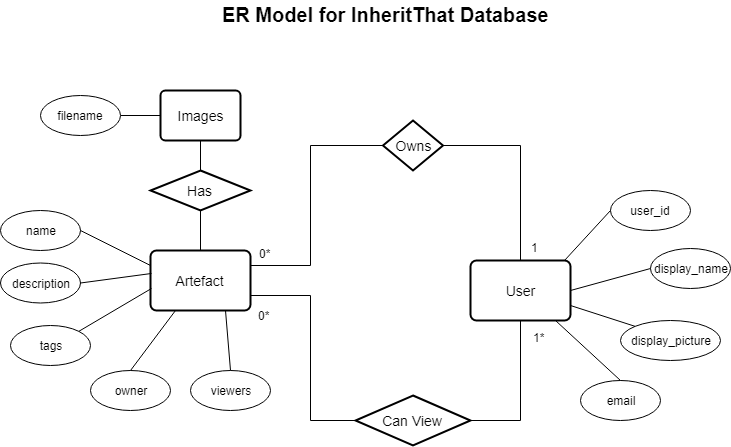

The diagram above was exported from draw.io. Its source (the exported page's mxGraphModel, read from the mxfile embedded in the PNG):
<mxGraphModel dx="1422" dy="713" grid="1" gridSize="10" guides="1" tooltips="1" connect="1" arrows="1" fold="1" page="1" pageScale="1" pageWidth="850" pageHeight="1100" math="0" shadow="0">
  <root>
    <mxCell id="0" />
    <mxCell id="1" parent="0" />
    <mxCell id="-KBZks7aaeX61fWpnWC3-29" value="ER Model for InheritThat Database" style="text;html=1;resizable=0;points=[];autosize=1;align=left;verticalAlign=top;spacingTop=-4;fontSize=20;fontStyle=1" vertex="1" parent="1">
      <mxGeometry x="270" y="60" width="200" height="20" as="geometry" />
    </mxCell>
    <mxCell id="-KBZks7aaeX61fWpnWC3-49" style="edgeStyle=orthogonalEdgeStyle;rounded=0;orthogonalLoop=1;jettySize=auto;html=1;exitX=0.5;exitY=0;exitDx=0;exitDy=0;entryX=0.5;entryY=1;entryDx=0;entryDy=0;endArrow=none;endFill=0;" edge="1" parent="1" source="-KBZks7aaeX61fWpnWC3-30" target="-KBZks7aaeX61fWpnWC3-31">
      <mxGeometry relative="1" as="geometry" />
    </mxCell>
    <mxCell id="-KBZks7aaeX61fWpnWC3-51" style="edgeStyle=orthogonalEdgeStyle;rounded=0;orthogonalLoop=1;jettySize=auto;html=1;exitX=1;exitY=0.25;exitDx=0;exitDy=0;entryX=0;entryY=0.5;entryDx=0;entryDy=0;endArrow=none;endFill=0;" edge="1" parent="1" source="-KBZks7aaeX61fWpnWC3-30" target="-KBZks7aaeX61fWpnWC3-41">
      <mxGeometry relative="1" as="geometry">
        <Array as="points">
          <mxPoint x="360" y="325" />
          <mxPoint x="360" y="205" />
        </Array>
      </mxGeometry>
    </mxCell>
    <mxCell id="-KBZks7aaeX61fWpnWC3-52" style="edgeStyle=orthogonalEdgeStyle;rounded=0;orthogonalLoop=1;jettySize=auto;html=1;exitX=1;exitY=0.75;exitDx=0;exitDy=0;entryX=0;entryY=0.5;entryDx=0;entryDy=0;endArrow=none;endFill=0;" edge="1" parent="1" source="-KBZks7aaeX61fWpnWC3-30" target="-KBZks7aaeX61fWpnWC3-42">
      <mxGeometry relative="1" as="geometry">
        <Array as="points">
          <mxPoint x="360" y="355" />
          <mxPoint x="360" y="480" />
        </Array>
      </mxGeometry>
    </mxCell>
    <mxCell id="-KBZks7aaeX61fWpnWC3-30" value="Artefact" style="strokeWidth=2;rounded=1;arcSize=10;whiteSpace=wrap;html=1;align=center;fontSize=14;" vertex="1" parent="1">
      <mxGeometry x="200" y="310" width="100" height="60" as="geometry" />
    </mxCell>
    <mxCell id="-KBZks7aaeX61fWpnWC3-50" style="edgeStyle=orthogonalEdgeStyle;rounded=0;orthogonalLoop=1;jettySize=auto;html=1;exitX=0.5;exitY=0;exitDx=0;exitDy=0;entryX=0.5;entryY=1;entryDx=0;entryDy=0;endArrow=none;endFill=0;" edge="1" parent="1" source="-KBZks7aaeX61fWpnWC3-31" target="-KBZks7aaeX61fWpnWC3-33">
      <mxGeometry relative="1" as="geometry" />
    </mxCell>
    <mxCell id="-KBZks7aaeX61fWpnWC3-31" value="Has" style="shape=rhombus;strokeWidth=2;fontSize=17;perimeter=rhombusPerimeter;whiteSpace=wrap;html=1;align=center;fontSize=14;" vertex="1" parent="1">
      <mxGeometry x="200" y="230" width="100" height="40" as="geometry" />
    </mxCell>
    <mxCell id="-KBZks7aaeX61fWpnWC3-32" value="User" style="strokeWidth=2;rounded=1;arcSize=10;whiteSpace=wrap;html=1;align=center;fontSize=14;" vertex="1" parent="1">
      <mxGeometry x="520" y="320" width="100" height="60" as="geometry" />
    </mxCell>
    <mxCell id="-KBZks7aaeX61fWpnWC3-72" style="edgeStyle=orthogonalEdgeStyle;rounded=0;orthogonalLoop=1;jettySize=auto;html=1;exitX=0;exitY=0.5;exitDx=0;exitDy=0;entryX=1;entryY=0.5;entryDx=0;entryDy=0;endArrow=none;endFill=0;" edge="1" parent="1" source="-KBZks7aaeX61fWpnWC3-33" target="-KBZks7aaeX61fWpnWC3-71">
      <mxGeometry relative="1" as="geometry" />
    </mxCell>
    <mxCell id="-KBZks7aaeX61fWpnWC3-33" value="Images" style="strokeWidth=2;rounded=1;arcSize=10;whiteSpace=wrap;html=1;align=center;fontSize=14;" vertex="1" parent="1">
      <mxGeometry x="210" y="150" width="80" height="50" as="geometry" />
    </mxCell>
    <mxCell id="-KBZks7aaeX61fWpnWC3-35" value="name" style="ellipse;whiteSpace=wrap;html=1;" vertex="1" parent="1">
      <mxGeometry x="50" y="270" width="80" height="40" as="geometry" />
    </mxCell>
    <mxCell id="-KBZks7aaeX61fWpnWC3-36" value="description" style="ellipse;whiteSpace=wrap;html=1;" vertex="1" parent="1">
      <mxGeometry x="50" y="322.5" width="80" height="40" as="geometry" />
    </mxCell>
    <mxCell id="-KBZks7aaeX61fWpnWC3-37" value="tags" style="ellipse;whiteSpace=wrap;html=1;" vertex="1" parent="1">
      <mxGeometry x="60" y="385" width="80" height="40" as="geometry" />
    </mxCell>
    <mxCell id="-KBZks7aaeX61fWpnWC3-38" value="owner" style="ellipse;whiteSpace=wrap;html=1;" vertex="1" parent="1">
      <mxGeometry x="140" y="430" width="80" height="40" as="geometry" />
    </mxCell>
    <mxCell id="-KBZks7aaeX61fWpnWC3-39" value="viewers" style="ellipse;whiteSpace=wrap;html=1;" vertex="1" parent="1">
      <mxGeometry x="240" y="430" width="80" height="40" as="geometry" />
    </mxCell>
    <mxCell id="-KBZks7aaeX61fWpnWC3-54" style="edgeStyle=orthogonalEdgeStyle;rounded=0;orthogonalLoop=1;jettySize=auto;html=1;exitX=1;exitY=0.5;exitDx=0;exitDy=0;entryX=0.5;entryY=0;entryDx=0;entryDy=0;endArrow=none;endFill=0;" edge="1" parent="1" source="-KBZks7aaeX61fWpnWC3-41" target="-KBZks7aaeX61fWpnWC3-32">
      <mxGeometry relative="1" as="geometry" />
    </mxCell>
    <mxCell id="-KBZks7aaeX61fWpnWC3-41" value="Owns" style="shape=rhombus;strokeWidth=2;fontSize=17;perimeter=rhombusPerimeter;whiteSpace=wrap;html=1;align=center;fontSize=14;" vertex="1" parent="1">
      <mxGeometry x="432.5" y="180" width="60" height="50" as="geometry" />
    </mxCell>
    <mxCell id="-KBZks7aaeX61fWpnWC3-53" style="edgeStyle=orthogonalEdgeStyle;rounded=0;orthogonalLoop=1;jettySize=auto;html=1;exitX=1;exitY=0.5;exitDx=0;exitDy=0;entryX=0.5;entryY=1;entryDx=0;entryDy=0;endArrow=none;endFill=0;" edge="1" parent="1" source="-KBZks7aaeX61fWpnWC3-42" target="-KBZks7aaeX61fWpnWC3-32">
      <mxGeometry relative="1" as="geometry" />
    </mxCell>
    <mxCell id="-KBZks7aaeX61fWpnWC3-42" value="Can View" style="shape=rhombus;strokeWidth=2;fontSize=17;perimeter=rhombusPerimeter;whiteSpace=wrap;html=1;align=center;fontSize=14;" vertex="1" parent="1">
      <mxGeometry x="405" y="455" width="115" height="50" as="geometry" />
    </mxCell>
    <mxCell id="-KBZks7aaeX61fWpnWC3-44" value="" style="endArrow=none;html=1;entryX=1;entryY=0.5;entryDx=0;entryDy=0;exitX=0;exitY=0.25;exitDx=0;exitDy=0;" edge="1" parent="1" source="-KBZks7aaeX61fWpnWC3-30" target="-KBZks7aaeX61fWpnWC3-35">
      <mxGeometry width="50" height="50" relative="1" as="geometry">
        <mxPoint x="60" y="570" as="sourcePoint" />
        <mxPoint x="110" y="520" as="targetPoint" />
      </mxGeometry>
    </mxCell>
    <mxCell id="-KBZks7aaeX61fWpnWC3-45" value="" style="endArrow=none;html=1;entryX=1;entryY=0.5;entryDx=0;entryDy=0;exitX=0.01;exitY=0.383;exitDx=0;exitDy=0;exitPerimeter=0;" edge="1" parent="1" source="-KBZks7aaeX61fWpnWC3-30" target="-KBZks7aaeX61fWpnWC3-36">
      <mxGeometry width="50" height="50" relative="1" as="geometry">
        <mxPoint x="210" y="335" as="sourcePoint" />
        <mxPoint x="150" y="290" as="targetPoint" />
      </mxGeometry>
    </mxCell>
    <mxCell id="-KBZks7aaeX61fWpnWC3-46" value="" style="endArrow=none;html=1;entryX=1;entryY=0;entryDx=0;entryDy=0;exitX=0.01;exitY=0.633;exitDx=0;exitDy=0;exitPerimeter=0;" edge="1" parent="1" source="-KBZks7aaeX61fWpnWC3-30" target="-KBZks7aaeX61fWpnWC3-37">
      <mxGeometry width="50" height="50" relative="1" as="geometry">
        <mxPoint x="220" y="345" as="sourcePoint" />
        <mxPoint x="160" y="300" as="targetPoint" />
      </mxGeometry>
    </mxCell>
    <mxCell id="-KBZks7aaeX61fWpnWC3-47" value="" style="endArrow=none;html=1;entryX=0.5;entryY=0;entryDx=0;entryDy=0;exitX=0.25;exitY=1;exitDx=0;exitDy=0;" edge="1" parent="1" source="-KBZks7aaeX61fWpnWC3-30" target="-KBZks7aaeX61fWpnWC3-38">
      <mxGeometry width="50" height="50" relative="1" as="geometry">
        <mxPoint x="230" y="355" as="sourcePoint" />
        <mxPoint x="170" y="310" as="targetPoint" />
      </mxGeometry>
    </mxCell>
    <mxCell id="-KBZks7aaeX61fWpnWC3-48" value="" style="endArrow=none;html=1;entryX=0.5;entryY=0;entryDx=0;entryDy=0;exitX=0.75;exitY=1;exitDx=0;exitDy=0;" edge="1" parent="1" source="-KBZks7aaeX61fWpnWC3-30" target="-KBZks7aaeX61fWpnWC3-39">
      <mxGeometry width="50" height="50" relative="1" as="geometry">
        <mxPoint x="240" y="365" as="sourcePoint" />
        <mxPoint x="180" y="320" as="targetPoint" />
      </mxGeometry>
    </mxCell>
    <mxCell id="-KBZks7aaeX61fWpnWC3-55" value="0*" style="text;html=1;resizable=0;points=[];autosize=1;align=left;verticalAlign=top;spacingTop=-4;" vertex="1" parent="1">
      <mxGeometry x="307" y="304" width="30" height="20" as="geometry" />
    </mxCell>
    <mxCell id="-KBZks7aaeX61fWpnWC3-56" value="0*" style="text;html=1;resizable=0;points=[];autosize=1;align=left;verticalAlign=top;spacingTop=-4;" vertex="1" parent="1">
      <mxGeometry x="306" y="366" width="30" height="20" as="geometry" />
    </mxCell>
    <mxCell id="-KBZks7aaeX61fWpnWC3-57" value="1" style="text;html=1;resizable=0;points=[];autosize=1;align=left;verticalAlign=top;spacingTop=-4;" vertex="1" parent="1">
      <mxGeometry x="579" y="298" width="20" height="20" as="geometry" />
    </mxCell>
    <mxCell id="-KBZks7aaeX61fWpnWC3-58" value="1*" style="text;html=1;resizable=0;points=[];autosize=1;align=left;verticalAlign=top;spacingTop=-4;" vertex="1" parent="1">
      <mxGeometry x="581" y="388" width="30" height="20" as="geometry" />
    </mxCell>
    <mxCell id="-KBZks7aaeX61fWpnWC3-59" value="user_id" style="ellipse;whiteSpace=wrap;html=1;" vertex="1" parent="1">
      <mxGeometry x="660" y="250" width="80" height="40" as="geometry" />
    </mxCell>
    <mxCell id="-KBZks7aaeX61fWpnWC3-61" value="display_name" style="ellipse;whiteSpace=wrap;html=1;" vertex="1" parent="1">
      <mxGeometry x="700" y="308" width="80" height="40" as="geometry" />
    </mxCell>
    <mxCell id="-KBZks7aaeX61fWpnWC3-62" value="display_picture" style="ellipse;whiteSpace=wrap;html=1;" vertex="1" parent="1">
      <mxGeometry x="670" y="380" width="100" height="40" as="geometry" />
    </mxCell>
    <mxCell id="-KBZks7aaeX61fWpnWC3-63" value="email" style="ellipse;whiteSpace=wrap;html=1;" vertex="1" parent="1">
      <mxGeometry x="630" y="440" width="80" height="40" as="geometry" />
    </mxCell>
    <mxCell id="-KBZks7aaeX61fWpnWC3-67" value="" style="endArrow=none;html=1;entryX=0;entryY=0.5;entryDx=0;entryDy=0;exitX=0.94;exitY=0;exitDx=0;exitDy=0;exitPerimeter=0;" edge="1" parent="1" source="-KBZks7aaeX61fWpnWC3-32" target="-KBZks7aaeX61fWpnWC3-59">
      <mxGeometry width="50" height="50" relative="1" as="geometry">
        <mxPoint x="609" y="240" as="sourcePoint" />
        <mxPoint x="689" y="220" as="targetPoint" />
      </mxGeometry>
    </mxCell>
    <mxCell id="-KBZks7aaeX61fWpnWC3-68" value="" style="endArrow=none;html=1;exitX=1;exitY=0.5;exitDx=0;exitDy=0;entryX=0;entryY=0.5;entryDx=0;entryDy=0;" edge="1" parent="1" source="-KBZks7aaeX61fWpnWC3-32" target="-KBZks7aaeX61fWpnWC3-61">
      <mxGeometry width="50" height="50" relative="1" as="geometry">
        <mxPoint x="619" y="250" as="sourcePoint" />
        <mxPoint x="699" y="230" as="targetPoint" />
      </mxGeometry>
    </mxCell>
    <mxCell id="-KBZks7aaeX61fWpnWC3-69" value="" style="endArrow=none;html=1;exitX=1;exitY=0.75;exitDx=0;exitDy=0;entryX=0;entryY=0;entryDx=0;entryDy=0;" edge="1" parent="1" source="-KBZks7aaeX61fWpnWC3-32" target="-KBZks7aaeX61fWpnWC3-62">
      <mxGeometry width="50" height="50" relative="1" as="geometry">
        <mxPoint x="629" y="260" as="sourcePoint" />
        <mxPoint x="709" y="240" as="targetPoint" />
      </mxGeometry>
    </mxCell>
    <mxCell id="-KBZks7aaeX61fWpnWC3-70" value="" style="endArrow=none;html=1;exitX=0.85;exitY=1;exitDx=0;exitDy=0;exitPerimeter=0;entryX=0.5;entryY=0;entryDx=0;entryDy=0;" edge="1" parent="1" source="-KBZks7aaeX61fWpnWC3-32" target="-KBZks7aaeX61fWpnWC3-63">
      <mxGeometry width="50" height="50" relative="1" as="geometry">
        <mxPoint x="639" y="270" as="sourcePoint" />
        <mxPoint x="719" y="250" as="targetPoint" />
      </mxGeometry>
    </mxCell>
    <mxCell id="-KBZks7aaeX61fWpnWC3-71" value="filename" style="ellipse;whiteSpace=wrap;html=1;" vertex="1" parent="1">
      <mxGeometry x="90" y="155" width="80" height="40" as="geometry" />
    </mxCell>
  </root>
</mxGraphModel>